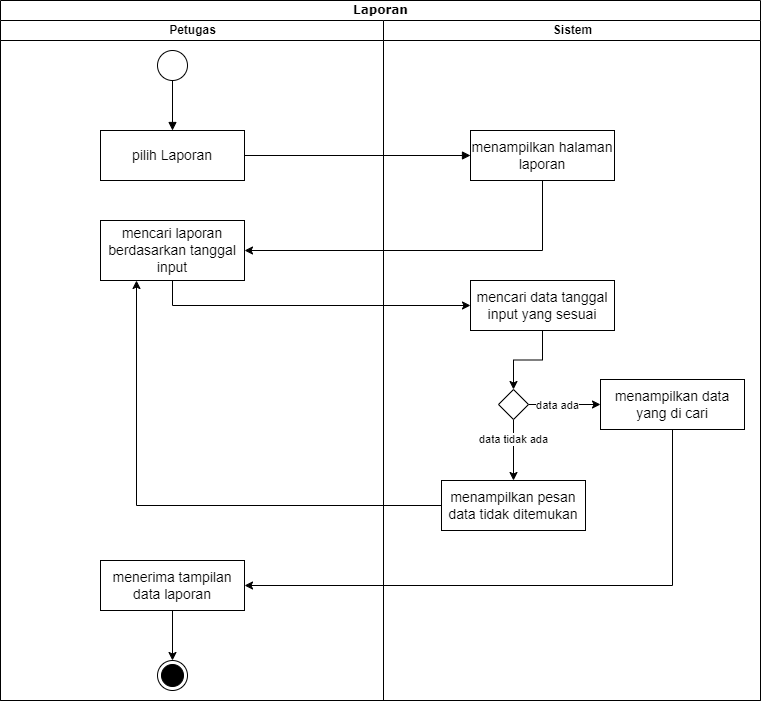

The diagram above was exported from draw.io. Its source (the exported page's mxGraphModel, read from the mxfile embedded in the PNG):
<mxGraphModel dx="1139" dy="476" grid="1" gridSize="10" guides="1" tooltips="1" connect="1" arrows="1" fold="1" page="1" pageScale="1" pageWidth="850" pageHeight="1100" background="none" math="0" shadow="0">
  <root>
    <mxCell id="6ooJ10sozVuf6BUhGe5q-0" />
    <mxCell id="6ooJ10sozVuf6BUhGe5q-1" parent="6ooJ10sozVuf6BUhGe5q-0" />
    <mxCell id="6ooJ10sozVuf6BUhGe5q-2" value="Laporan" style="swimlane;html=1;childLayout=stackLayout;startSize=20;rounded=0;shadow=0;comic=0;labelBackgroundColor=none;strokeWidth=1;fontFamily=Verdana;fontSize=12;align=center;" parent="6ooJ10sozVuf6BUhGe5q-1" vertex="1">
      <mxGeometry x="50" y="20" width="760" height="700" as="geometry" />
    </mxCell>
    <mxCell id="6ooJ10sozVuf6BUhGe5q-44" value="" style="html=1;verticalAlign=bottom;labelBackgroundColor=none;endArrow=block;endFill=1;rounded=0;exitX=1;exitY=0.5;exitDx=0;exitDy=0;entryX=0;entryY=0.5;entryDx=0;entryDy=0;" parent="6ooJ10sozVuf6BUhGe5q-2" source="6ooJ10sozVuf6BUhGe5q-5" target="Fs9rxBVfAWmqntACnVHe-2" edge="1">
      <mxGeometry width="160" relative="1" as="geometry">
        <mxPoint x="130" y="90" as="sourcePoint" />
        <mxPoint x="443" y="135" as="targetPoint" />
      </mxGeometry>
    </mxCell>
    <mxCell id="Fs9rxBVfAWmqntACnVHe-5" style="edgeStyle=orthogonalEdgeStyle;rounded=0;orthogonalLoop=1;jettySize=auto;html=1;exitX=0.5;exitY=1;exitDx=0;exitDy=0;entryX=1;entryY=0.5;entryDx=0;entryDy=0;" parent="6ooJ10sozVuf6BUhGe5q-2" source="Fs9rxBVfAWmqntACnVHe-2" target="Fs9rxBVfAWmqntACnVHe-4" edge="1">
      <mxGeometry relative="1" as="geometry" />
    </mxCell>
    <mxCell id="Fs9rxBVfAWmqntACnVHe-6" style="edgeStyle=orthogonalEdgeStyle;rounded=0;orthogonalLoop=1;jettySize=auto;html=1;exitX=0.5;exitY=1;exitDx=0;exitDy=0;entryX=0;entryY=0.5;entryDx=0;entryDy=0;" parent="6ooJ10sozVuf6BUhGe5q-2" source="Fs9rxBVfAWmqntACnVHe-4" target="Fs9rxBVfAWmqntACnVHe-3" edge="1">
      <mxGeometry relative="1" as="geometry" />
    </mxCell>
    <mxCell id="6ooJ10sozVuf6BUhGe5q-3" value="Petugas" style="swimlane;html=1;startSize=20;" parent="6ooJ10sozVuf6BUhGe5q-2" vertex="1">
      <mxGeometry y="20" width="383" height="680" as="geometry" />
    </mxCell>
    <mxCell id="6ooJ10sozVuf6BUhGe5q-4" value="" style="ellipse;" parent="6ooJ10sozVuf6BUhGe5q-3" vertex="1">
      <mxGeometry x="157" y="30" width="30" height="30" as="geometry" />
    </mxCell>
    <mxCell id="6ooJ10sozVuf6BUhGe5q-5" value="&lt;font style=&quot;font-size: 14px;&quot;&gt;pilih Laporan&lt;/font&gt;" style="html=1;whiteSpace=wrap;" parent="6ooJ10sozVuf6BUhGe5q-3" vertex="1">
      <mxGeometry x="100" y="110" width="144" height="50" as="geometry" />
    </mxCell>
    <mxCell id="6ooJ10sozVuf6BUhGe5q-6" value="" style="html=1;verticalAlign=bottom;labelBackgroundColor=none;endArrow=block;endFill=1;rounded=0;exitX=0.5;exitY=1;exitDx=0;exitDy=0;" parent="6ooJ10sozVuf6BUhGe5q-3" source="6ooJ10sozVuf6BUhGe5q-4" target="6ooJ10sozVuf6BUhGe5q-5" edge="1">
      <mxGeometry width="160" relative="1" as="geometry">
        <mxPoint x="180" y="210" as="sourcePoint" />
        <mxPoint x="120" y="90" as="targetPoint" />
      </mxGeometry>
    </mxCell>
    <mxCell id="6ooJ10sozVuf6BUhGe5q-16" value="" style="ellipse;html=1;shape=endState;fillColor=strokeColor;" parent="6ooJ10sozVuf6BUhGe5q-3" vertex="1">
      <mxGeometry x="157" y="640" width="30" height="30" as="geometry" />
    </mxCell>
    <mxCell id="Fs9rxBVfAWmqntACnVHe-4" value="&lt;font style=&quot;font-size: 14px;&quot;&gt;mencari laporan berdasarkan tanggal input&lt;/font&gt;" style="html=1;whiteSpace=wrap;" parent="6ooJ10sozVuf6BUhGe5q-3" vertex="1">
      <mxGeometry x="100" y="200" width="144" height="60" as="geometry" />
    </mxCell>
    <mxCell id="Fs9rxBVfAWmqntACnVHe-19" style="edgeStyle=orthogonalEdgeStyle;rounded=0;orthogonalLoop=1;jettySize=auto;html=1;entryX=0.5;entryY=0;entryDx=0;entryDy=0;" parent="6ooJ10sozVuf6BUhGe5q-3" source="Fs9rxBVfAWmqntACnVHe-17" target="6ooJ10sozVuf6BUhGe5q-16" edge="1">
      <mxGeometry relative="1" as="geometry" />
    </mxCell>
    <mxCell id="Fs9rxBVfAWmqntACnVHe-17" value="&lt;font style=&quot;font-size: 14px;&quot;&gt;menerima tampilan data laporan&lt;/font&gt;" style="html=1;whiteSpace=wrap;" parent="6ooJ10sozVuf6BUhGe5q-3" vertex="1">
      <mxGeometry x="100" y="540" width="144" height="50" as="geometry" />
    </mxCell>
    <mxCell id="6ooJ10sozVuf6BUhGe5q-17" value="Sistem" style="swimlane;html=1;startSize=20;" parent="6ooJ10sozVuf6BUhGe5q-2" vertex="1">
      <mxGeometry x="383" y="20" width="377" height="680" as="geometry" />
    </mxCell>
    <mxCell id="Fs9rxBVfAWmqntACnVHe-2" value="&lt;font style=&quot;font-size: 14px;&quot;&gt;menampilkan halaman laporan&lt;/font&gt;" style="html=1;whiteSpace=wrap;" parent="6ooJ10sozVuf6BUhGe5q-17" vertex="1">
      <mxGeometry x="87" y="110" width="144" height="50" as="geometry" />
    </mxCell>
    <mxCell id="Fs9rxBVfAWmqntACnVHe-10" style="edgeStyle=orthogonalEdgeStyle;rounded=0;orthogonalLoop=1;jettySize=auto;html=1;entryX=0.5;entryY=0;entryDx=0;entryDy=0;" parent="6ooJ10sozVuf6BUhGe5q-17" source="Fs9rxBVfAWmqntACnVHe-3" target="Fs9rxBVfAWmqntACnVHe-9" edge="1">
      <mxGeometry relative="1" as="geometry" />
    </mxCell>
    <mxCell id="Fs9rxBVfAWmqntACnVHe-3" value="&lt;font style=&quot;font-size: 14px;&quot;&gt;mencari data tanggal input yang sesuai&lt;/font&gt;" style="html=1;whiteSpace=wrap;" parent="6ooJ10sozVuf6BUhGe5q-17" vertex="1">
      <mxGeometry x="87" y="260" width="144" height="50" as="geometry" />
    </mxCell>
    <mxCell id="Fs9rxBVfAWmqntACnVHe-7" value="&lt;font style=&quot;font-size: 14px;&quot;&gt;menampilkan data yang di cari&lt;/font&gt;" style="html=1;whiteSpace=wrap;" parent="6ooJ10sozVuf6BUhGe5q-17" vertex="1">
      <mxGeometry x="217" y="359" width="144" height="50" as="geometry" />
    </mxCell>
    <mxCell id="Fs9rxBVfAWmqntACnVHe-11" style="edgeStyle=orthogonalEdgeStyle;rounded=0;orthogonalLoop=1;jettySize=auto;html=1;exitX=1;exitY=0.5;exitDx=0;exitDy=0;entryX=0;entryY=0.5;entryDx=0;entryDy=0;" parent="6ooJ10sozVuf6BUhGe5q-17" source="Fs9rxBVfAWmqntACnVHe-9" target="Fs9rxBVfAWmqntACnVHe-7" edge="1">
      <mxGeometry relative="1" as="geometry" />
    </mxCell>
    <mxCell id="Fs9rxBVfAWmqntACnVHe-12" value="data ada" style="edgeLabel;html=1;align=center;verticalAlign=middle;resizable=0;points=[];" parent="Fs9rxBVfAWmqntACnVHe-11" vertex="1" connectable="0">
      <mxGeometry x="-0.2103" relative="1" as="geometry">
        <mxPoint as="offset" />
      </mxGeometry>
    </mxCell>
    <mxCell id="Fs9rxBVfAWmqntACnVHe-13" style="edgeStyle=orthogonalEdgeStyle;rounded=0;orthogonalLoop=1;jettySize=auto;html=1;exitX=0.5;exitY=1;exitDx=0;exitDy=0;entryX=0.5;entryY=0;entryDx=0;entryDy=0;" parent="6ooJ10sozVuf6BUhGe5q-17" source="Fs9rxBVfAWmqntACnVHe-9" target="Fs9rxBVfAWmqntACnVHe-14" edge="1">
      <mxGeometry relative="1" as="geometry">
        <mxPoint x="130.18181818181813" y="450" as="targetPoint" />
      </mxGeometry>
    </mxCell>
    <mxCell id="Fs9rxBVfAWmqntACnVHe-15" value="data tidak ada" style="edgeLabel;html=1;align=center;verticalAlign=middle;resizable=0;points=[];" parent="Fs9rxBVfAWmqntACnVHe-13" vertex="1" connectable="0">
      <mxGeometry x="-0.3785" y="-1" relative="1" as="geometry">
        <mxPoint as="offset" />
      </mxGeometry>
    </mxCell>
    <mxCell id="Fs9rxBVfAWmqntACnVHe-9" value="" style="rhombus;" parent="6ooJ10sozVuf6BUhGe5q-17" vertex="1">
      <mxGeometry x="115" y="369" width="30" height="30" as="geometry" />
    </mxCell>
    <mxCell id="Fs9rxBVfAWmqntACnVHe-14" value="&lt;font style=&quot;font-size: 14px;&quot;&gt;menampilkan pesan data tidak ditemukan&lt;/font&gt;" style="html=1;whiteSpace=wrap;" parent="6ooJ10sozVuf6BUhGe5q-17" vertex="1">
      <mxGeometry x="58" y="460" width="144" height="50" as="geometry" />
    </mxCell>
    <mxCell id="Fs9rxBVfAWmqntACnVHe-16" style="edgeStyle=orthogonalEdgeStyle;rounded=0;orthogonalLoop=1;jettySize=auto;html=1;entryX=0.25;entryY=1;entryDx=0;entryDy=0;" parent="6ooJ10sozVuf6BUhGe5q-2" source="Fs9rxBVfAWmqntACnVHe-14" target="Fs9rxBVfAWmqntACnVHe-4" edge="1">
      <mxGeometry relative="1" as="geometry" />
    </mxCell>
    <mxCell id="Fs9rxBVfAWmqntACnVHe-18" style="edgeStyle=orthogonalEdgeStyle;rounded=0;orthogonalLoop=1;jettySize=auto;html=1;entryX=1;entryY=0.5;entryDx=0;entryDy=0;" parent="6ooJ10sozVuf6BUhGe5q-2" source="Fs9rxBVfAWmqntACnVHe-7" target="Fs9rxBVfAWmqntACnVHe-17" edge="1">
      <mxGeometry relative="1" as="geometry">
        <Array as="points">
          <mxPoint x="672" y="585" />
        </Array>
      </mxGeometry>
    </mxCell>
  </root>
</mxGraphModel>